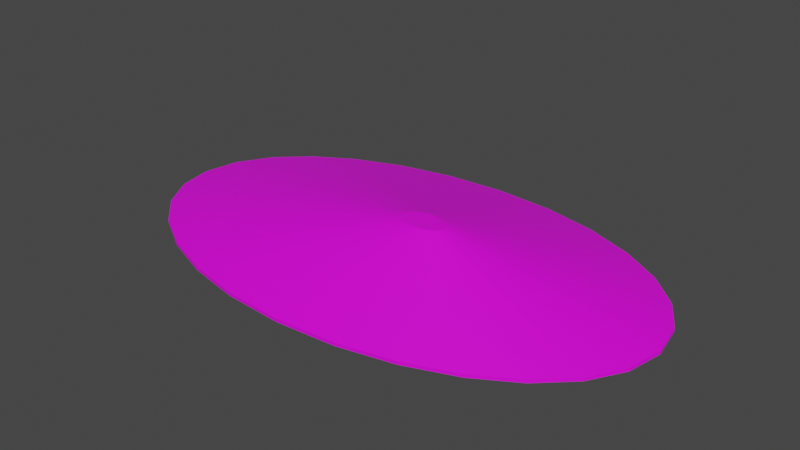 # Source: terrain_gentle_hill_140.blend  (saved by Blender 3.0.42; exported with 4.5.12 LTS)
import bpy
from mathutils import Matrix  # noqa: F401  (used for matrix-valued properties, if any)

bpy.ops.wm.read_factory_settings(use_empty=True)
scene = bpy.context.scene
scene.name = 'Scene'

# ---- collections
col_collection = bpy.data.collections.new('Collection'); scene.collection.children.link(col_collection)

# ---- images (referenced by path relative to the original .blend; pixels are not part of the script)
import os
ASSET_DIR = os.environ.get("B2B_ASSET_DIR", "")  # directory of the original .blend (textures are referenced by path, not embedded)
HERE = os.path.dirname(os.path.abspath(__file__))  # packed textures are extracted next to this script under _unpacked/

def load_image(name, relpath, width, height, colorspace="sRGB"):
    """Load a texture the original file referenced (path relative to the .blend, or extracted next to this script)."""
    p = next((c for c in (os.path.join(HERE, relpath), os.path.join(ASSET_DIR, relpath)) if relpath and os.path.exists(c)), "")
    if p:
        img = bpy.data.images.load(p, check_existing=True)
        img.name = name
    else:  # same state as the original file: an image datablock whose file is absent (Cycles renders it pink)
        img = bpy.data.images.new(name, width, height)
        img.source = "FILE"
        img.filepath = "//" + (relpath or name)
    img.colorspace_settings.name = colorspace
    return img
img_background_jpg_001 = load_image('background.jpg.001', 'background.jpg', 1024, 1024, 'sRGB')

# ---- materials (node trees are filled in below, after node groups)
mat_default_obj_001 = bpy.data.materials.new('Default_OBJ.001')
mat_default_obj_001.use_transparent_shadow = False

# ---- material node trees
mat_default_obj_001.use_nodes = True; mat_default_obj_001.node_tree.nodes.clear()
_N = mat_default_obj_001.node_tree.nodes; _L = mat_default_obj_001.node_tree.links
n0 = _N.new('ShaderNodeBsdfPrincipled'); n0.name = 'Principled BSDF'; n0.location = (10, 300)
n0.distribution = 'GGX'
n0.subsurface_method = 'RANDOM_WALK_SKIN'
n0.inputs[3].default_value = 1.45
n0.inputs[27].default_value = (0.0, 0.0, 0.0, 1.0)
n0.inputs[28].default_value = 1.0
n1 = _N.new('ShaderNodeOutputMaterial'); n1.name = 'Material Output'; n1.location = (300, 300)
n2 = _N.new('ShaderNodeTexImage'); n2.name = 'Image Texture'; n2.location = (-368, 30)
n2.image = img_background_jpg_001
_L.new(n0.outputs[0], n1.inputs[0])
_L.new(n2.outputs[0], n0.inputs[0])
n1.is_active_output = True

# ---- world
world_world = bpy.data.worlds.new('World'); scene.world = world_world
world_world.use_nodes = True; world_world.node_tree.nodes.clear()
_N = world_world.node_tree.nodes; _L = world_world.node_tree.links
n0 = _N.new('ShaderNodeOutputWorld'); n0.name = 'World Output'; n0.location = (300, 300)
n1 = _N.new('ShaderNodeBackground'); n1.name = 'Background'; n1.location = (10, 300)
n1.inputs[0].default_value = (0.05088, 0.05088, 0.05088, 1.0)
_L.new(n1.outputs[0], n0.inputs[0])
n0.is_active_output = True
world_world.color = (0.05088, 0.05088, 0.05088)
world_world.use_sun_shadow = False
world_world.sun_shadow_jitter_overblur = 0.0

# ---- meshes
me_terrain_wooded_hill__115_001 = bpy.data.meshes.new('terrain Wooded Hill #115.001')
me_terrain_wooded_hill__115_001.from_pydata([(3.927, 0.004772, -0.1599), (3.823, 0.5456, -0.1599), (3.823, 0.5456, -0.1117), (3.927, 0.004772, -0.1117), (3.527, 1.042, -0.1599), (3.527, 1.042, -0.1117), (3.062, 1.48, -0.1599), (3.062, 1.48, -0.1117), (2.452, 1.846, -0.1599), (2.452, 1.846, -0.1117), (1.722, 2.125, -0.1599), (1.722, 2.125, -0.1117), (0.8935, 2.302, -0.1599), (0.8935, 2.302, -0.1117), (-0.008123, 2.365, -0.1599), (-0.008123, 2.365, -0.1117), (-0.9097, 2.302, -0.1599), (-0.9097, 2.302, -0.1117), (-1.738, 2.125, -0.1599), (-1.738, 2.125, -0.1117), (-2.468, 1.846, -0.1599), (-2.468, 1.846, -0.1117), (-3.078, 1.48, -0.1599), (-3.078, 1.48, -0.1117), (-3.543, 1.042, -0.1599), (-3.543, 1.042, -0.1117), (-3.839, 0.5456, -0.1599), (-3.839, 0.5456, -0.1117), (-3.943, 0.004772, -0.1599), (-3.943, 0.004772, -0.1117), (-3.839, -0.536, -0.1599), (-3.839, -0.536, -0.1117), (-3.543, -1.033, -0.1599), (-3.543, -1.033, -0.1117), (-3.078, -1.471, -0.1599), (-3.078, -1.471, -0.1117), (-2.468, -1.836, -0.1599), (-2.468, -1.836, -0.1117), (-1.738, -2.115, -0.1599), (-1.738, -2.115, -0.1117), (-0.9097, -2.293, -0.1599), (-0.9097, -2.293, -0.1117), (-0.008123, -2.355, -0.1599), (-0.008123, -2.355, -0.1117), (0.8935, -2.293, -0.1599), (0.8935, -2.293, -0.1117), (1.722, -2.115, -0.1599), (1.722, -2.115, -0.1117), (2.452, -1.836, -0.1599), (2.452, -1.836, -0.1117), (3.062, -1.471, -0.1599), (3.062, -1.471, -0.1117), (3.527, -1.033, -0.1599), (3.527, -1.033, -0.1117), (3.823, -0.536, -0.1599), (3.823, -0.536, -0.1117), (0.9818, -0.2564, 0.6275), (0.9909, -0.3038, 0.6275), (0.9558, -0.213, 0.6275), (0.9818, -0.3511, 0.6275), (0.9151, -0.1746, 0.6275), (0.8618, -0.1426, 0.6275), (0.7978, -0.1182, 0.6275), (0.7253, -0.1027, 0.6275), (0.6464, -0.09719, 0.6275), (0.5675, -0.1027, 0.6275), (0.495, -0.1182, 0.6275), (0.4311, -0.1426, 0.6275), (0.3777, -0.1746, 0.6275), (0.337, -0.213, 0.6275), (0.3111, -0.2564, 0.6275), (0.302, -0.3038, 0.6275), (0.3111, -0.3511, 0.6275), (0.337, -0.3946, 0.6275), (0.3777, -0.4329, 0.6275), (0.4311, -0.4649, 0.6275), (0.495, -0.4893, 0.6275), (0.5675, -0.5049, 0.6275), (0.6464, -0.5103, 0.6275), (0.7253, -0.5049, 0.6275), (0.7978, -0.4893, 0.6275), (0.8618, -0.4649, 0.6275), (0.9151, -0.4329, 0.6275), (0.9558, -0.3946, 0.6275)], [], [(0, 1, 2), (0, 2, 3), (1, 4, 5), (1, 5, 2), (4, 6, 7), (4, 7, 5), (6, 8, 9), (6, 9, 7), (8, 10, 11), (8, 11, 9), (10, 12, 13), (10, 13, 11), (12, 14, 15), (12, 15, 13), (14, 16, 17), (14, 17, 15), (16, 18, 19), (16, 19, 17), (18, 20, 21), (18, 21, 19), (20, 22, 23), (20, 23, 21), (22, 24, 25), (22, 25, 23), (24, 26, 27), (24, 27, 25), (26, 28, 29), (26, 29, 27), (28, 30, 31), (28, 31, 29), (45, 47, 80, 79), (33, 31, 30, 32), (15, 17, 65, 64), (17, 19, 66, 65), (37, 35, 34, 36), (35, 33, 32, 34), (51, 49, 48, 50), (54, 0, 3), (54, 3, 55), (33, 35, 74, 73), (13, 15, 64, 63), (5, 7, 60, 58), (72, 73, 74, 75, 76, 77, 78, 79, 80, 81, 82, 83, 59, 57, 56, 58, 60, 61, 62, 63, 64, 65, 66, 67, 68, 69, 70, 71), (55, 3, 57, 59), (43, 45, 79, 78), (25, 27, 70, 69), (51, 53, 83, 82), (29, 31, 72, 71), (11, 13, 63, 62), (3, 2, 56, 57), (19, 21, 67, 66), (38, 36, 34, 32, 30, 28, 26, 24, 22, 20, 18, 16, 14, 12, 10, 8, 6, 4, 1, 0, 54, 52, 50, 48, 46, 44, 42, 40), (47, 49, 81, 80), (23, 25, 69, 68), (41, 43, 78, 77), (39, 41, 77, 76), (2, 5, 58, 56), (31, 33, 73, 72), (35, 37, 75, 74), (27, 29, 71, 70), (7, 9, 61, 60), (21, 23, 68, 67), (49, 51, 82, 81), (41, 39, 38, 40), (37, 39, 76, 75), (43, 41, 40, 42), (47, 45, 44, 46), (49, 47, 46, 48), (53, 55, 59, 83), (39, 37, 36, 38), (9, 11, 62, 61), (45, 43, 42, 44), (55, 53, 52, 54), (53, 51, 50, 52)])
me_terrain_wooded_hill__115_001.polygons.foreach_set('use_smooth', [True] * 74)
_k = set([(0, 1), (0, 3), (0, 54), (1, 2), (1, 4), (2, 3), (2, 5), (3, 55), (4, 5), (4, 6), (5, 7), (6, 7), (6, 8), (7, 9), (8, 9), (8, 10), (9, 11), (10, 11), (10, 12), (11, 13), (12, 13), (12, 14), (13, 15), (14, 15), (14, 16), (15, 17), (16, 17), (16, 18), (17, 19), (18, 19), (18, 20), (19, 21), (20, 21), (20, 22), (21, 23), (22, 23), (22, 24), (23, 25), (24, 25), (24, 26), (25, 27), (26, 27), (26, 28), (27, 29), (28, 29), (28, 30), (29, 31), (30, 31), (30, 32), (31, 33), (32, 33), (32, 34), (33, 35), (34, 35), (34, 36), (35, 37), (36, 37), (36, 38), (37, 39), (38, 39), (38, 40), (39, 41), (40, 41), (40, 42), (41, 43), (42, 43), (42, 44), (43, 45), (44, 45), (44, 46), (45, 47), (46, 47), (46, 48), (47, 49), (48, 49), (48, 50), (49, 51), (50, 51), (50, 52), (51, 53), (52, 53), (52, 54), (53, 55), (54, 55), (56, 57), (56, 58), (57, 59), (58, 60), (59, 83), (60, 61), (61, 62), (62, 63), (63, 64), (64, 65), (65, 66), (66, 67), (67, 68), (68, 69), (69, 70), (70, 71), (71, 72), (72, 73), (73, 74), (74, 75), (75, 76), (76, 77), (77, 78), (78, 79), (79, 80), (80, 81), (81, 82), (82, 83)])
me_terrain_wooded_hill__115_001.attributes.new('sharp_edge', 'BOOLEAN', 'EDGE').data.foreach_set('value', [ (min(e.vertices), max(e.vertices)) in _k for e in me_terrain_wooded_hill__115_001.edges])
_uv = me_terrain_wooded_hill__115_001.uv_layers.new(name='UVMap')
_uv.uv.foreach_set('vector', [0.8255, 0.4604, 0.7913, 0.4677, 0.7903, 0.4652, 0.8255, 0.4604, 0.7903, 0.4652, 0.8255, 0.4577, 0.7913, 0.4677, 0.7597, 0.4879, 0.758, 0.4858, 0.7913, 0.4677, 0.758, 0.4858, 0.7903, 0.4652, 0.7597, 0.4879, 0.7317, 0.5192, 0.7295, 0.5176, 0.7597, 0.4879, 0.7295, 0.5176, 0.758, 0.4858, 0.7317, 0.5192, 0.7081, 0.5599, 0.7057, 0.5588, 0.7317, 0.5192, 0.7057, 0.5588, 0.7295, 0.5176, 0.7081, 0.5599, 0.6906, 0.6086, 0.688, 0.6079, 0.7081, 0.5599, 0.688, 0.6079, 0.7057, 0.5588, 0.6906, 0.6086, 0.6798, 0.6636, 0.6771, 0.6632, 0.6906, 0.6086, 0.6771, 0.6632, 0.688, 0.6079, 0.6798, 0.6636, 0.6766, 0.7232, 0.6739, 0.7232, 0.6798, 0.6636, 0.6739, 0.7232, 0.6771, 0.6632, 0.6766, 0.7232, 0.6817, 0.7826, 0.679, 0.783, 0.6766, 0.7232, 0.679, 0.783, 0.6739, 0.7232, 0.6817, 0.7826, 0.6943, 0.837, 0.6917, 0.8378, 0.6817, 0.7826, 0.6917, 0.8378, 0.679, 0.783, 0.6943, 0.837, 0.7136, 0.8847, 0.7112, 0.8859, 0.6943, 0.837, 0.7112, 0.8859, 0.6917, 0.8378, 0.7136, 0.8847, 0.7381, 0.9244, 0.7359, 0.9261, 0.7136, 0.8847, 0.7359, 0.9261, 0.7112, 0.8859, 0.7381, 0.9244, 0.7669, 0.9543, 0.7653, 0.9564, 0.7381, 0.9244, 0.7653, 0.9564, 0.7359, 0.9261, 0.7669, 0.9543, 0.7989, 0.9733, 0.7979, 0.9758, 0.7669, 0.9543, 0.7979, 0.9758, 0.7653, 0.9564, 0.7989, 0.9733, 0.8331, 0.9798, 0.8331, 0.9825, 0.7989, 0.9733, 0.8331, 0.9825, 0.7979, 0.9758, 0.8331, 0.9798, 0.8673, 0.9726, 0.8683, 0.9751, 0.8331, 0.9798, 0.8683, 0.9751, 0.8331, 0.9825, 0.2605, 0.6766, 0.2043, 0.5845, 0.4374, 0.5272, 0.4423, 0.5353, 0.9006, 0.9545, 0.8683, 0.9751, 0.8673, 0.9726, 0.8989, 0.9524, 0.7699, 0.3518, 0.8431, 0.4406, 0.4934, 0.5146, 0.4869, 0.5069, 0.8431, 0.4406, 0.8993, 0.5327, 0.4983, 0.5227, 0.4934, 0.5146, 0.9529, 0.8815, 0.9291, 0.9226, 0.9269, 0.921, 0.9504, 0.8803, 0.9291, 0.9226, 0.9006, 0.9545, 0.8989, 0.9524, 0.9269, 0.921, 0.9226, 0.5142, 0.9474, 0.5544, 0.945, 0.5556, 0.9205, 0.5158, 0.8597, 0.467, 0.8255, 0.4604, 0.8255, 0.4577, 0.8597, 0.467, 0.8255, 0.4577, 0.8607, 0.4645, 0.7656, 0.9763, 0.6844, 0.9717, 0.4795, 0.5611, 0.4866, 0.5615, 0.6851, 0.2739, 0.7699, 0.3518, 0.4869, 0.5069, 0.4795, 0.5, 0.338, 0.1409, 0.4192, 0.1455, 0.4562, 0.4888, 0.4491, 0.4884, 0.4929, 0.5601, 0.4866, 0.5615, 0.4795, 0.5611, 0.4718, 0.559, 0.464, 0.5552, 0.4562, 0.5499, 0.4488, 0.5431, 0.4423, 0.5353, 0.4374, 0.5272, 0.4341, 0.5192, 0.4324, 0.5114, 0.4323, 0.5043, 0.4341, 0.4981, 0.4377, 0.4931, 0.4428, 0.4898, 0.4491, 0.4884, 0.4562, 0.4888, 0.4639, 0.4909, 0.4717, 0.4947, 0.4795, 0.5, 0.4869, 0.5069, 0.4934, 0.5146, 0.4983, 0.5227, 0.5016, 0.5307, 0.5033, 0.5385, 0.5034, 0.5456, 0.5016, 0.5518, 0.498, 0.5568, 0.1662, 0.2518, 0.207, 0.1948, 0.4377, 0.4931, 0.4341, 0.4981, 0.3337, 0.7654, 0.2605, 0.6766, 0.4423, 0.5353, 0.4488, 0.5431, 0.9574, 0.7944, 0.9374, 0.8654, 0.5016, 0.5518, 0.5034, 0.5456, 0.1465, 0.4041, 0.1462, 0.3227, 0.4323, 0.5043, 0.4324, 0.5114, 0.8966, 0.9224, 0.8375, 0.9601, 0.4929, 0.5601, 0.498, 0.5568, 0.5962, 0.2129, 0.6851, 0.2739, 0.4795, 0.5, 0.4717, 0.4947, 0.207, 0.1948, 0.2661, 0.157, 0.4428, 0.4898, 0.4377, 0.4931, 0.8993, 0.5327, 0.9375, 0.6247, 0.5016, 0.5307, 0.4983, 0.5227, 0.02022, 0.9872, 0.01942, 0.9894, 0.01834, 0.9913, 0.01706, 0.9927, 0.01562, 0.9936, 0.01406, 0.994, 0.0125, 0.9937, 0.01104, 0.9928, 0.009719, 0.9914, 0.0086, 0.9896, 0.00772, 0.9874, 0.007144, 0.985, 0.006912, 0.9822, 0.007058, 0.9795, 0.007553, 0.977, 0.008352, 0.9748, 0.009427, 0.9729, 0.01071, 0.9715, 0.01215, 0.9706, 0.01371, 0.9703, 0.01527, 0.9706, 0.01673, 0.9714, 0.01805, 0.9728, 0.01917, 0.9746, 0.02005, 0.9768, 0.02063, 0.9793, 0.02086, 0.982, 0.02071, 0.9847, 0.2043, 0.5845, 0.1661, 0.4925, 0.4341, 0.5192, 0.4374, 0.5272, 0.9571, 0.7131, 0.9574, 0.7944, 0.5034, 0.5456, 0.5033, 0.5385, 0.4185, 0.8433, 0.3337, 0.7654, 0.4488, 0.5431, 0.4562, 0.5499, 0.5074, 0.9043, 0.4185, 0.8433, 0.4562, 0.5499, 0.464, 0.5552, 0.2661, 0.157, 0.338, 0.1409, 0.4491, 0.4884, 0.4428, 0.4898, 0.8375, 0.9601, 0.7656, 0.9763, 0.4866, 0.5615, 0.4929, 0.5601, 0.6844, 0.9717, 0.5972, 0.9474, 0.4718, 0.559, 0.4795, 0.5611, 0.9374, 0.8654, 0.8966, 0.9224, 0.498, 0.5568, 0.5016, 0.5518, 0.4192, 0.1455, 0.5064, 0.1698, 0.4639, 0.4909, 0.4562, 0.4888, 0.9375, 0.6247, 0.9571, 0.7131, 0.5033, 0.5385, 0.5016, 0.5307, 0.1661, 0.4925, 0.1465, 0.4041, 0.4324, 0.5114, 0.4341, 0.5192, 0.9815, 0.777, 0.9705, 0.8323, 0.9679, 0.8316, 0.9788, 0.7767, 0.5972, 0.9474, 0.5074, 0.9043, 0.464, 0.5552, 0.4718, 0.559, 0.9847, 0.717, 0.9815, 0.777, 0.9788, 0.7767, 0.982, 0.7171, 0.9669, 0.6025, 0.9796, 0.6573, 0.9769, 0.6577, 0.9643, 0.6033, 0.9474, 0.5544, 0.9669, 0.6025, 0.9643, 0.6033, 0.945, 0.5556, 0.1462, 0.3227, 0.1662, 0.2518, 0.4341, 0.4981, 0.4323, 0.5043, 0.9705, 0.8323, 0.9529, 0.8815, 0.9504, 0.8803, 0.9679, 0.8316, 0.5064, 0.1698, 0.5962, 0.2129, 0.4717, 0.4947, 0.4639, 0.4909, 0.9796, 0.6573, 0.9847, 0.717, 0.982, 0.7171, 0.9769, 0.6577, 0.8607, 0.4645, 0.8933, 0.4839, 0.8916, 0.4859, 0.8597, 0.467, 0.8933, 0.4839, 0.9226, 0.5142, 0.9205, 0.5158, 0.8916, 0.4859])
me_terrain_wooded_hill__115_001.materials.append(mat_default_obj_001)
me_terrain_wooded_hill__115_001.use_remesh_fix_poles = True
me_terrain_wooded_hill__115_001.use_remesh_preserve_attributes = False
me_terrain_wooded_hill__115_001.use_paint_bone_selection = False
me_terrain_wooded_hill__115_001.use_paint_mask = True
me_terrain_wooded_hill__115_001.update()
me_terrain_wooded_hill__115_001.normals_split_custom_set([tuple(v) for v in zip(*[iter([0.982, 0.1888, 0.0, 0.982, 0.1888, 0.0, 0.982, 0.1888, 0.0, 0.982, 0.1888, 0.0, 0.982, 0.1888, 0.0, 0.982, 0.1888, 0.0, 0.8588, 0.5124, 0.0, 0.8588, 0.5124, 0.0, 0.8588, 0.5124, 0.0, 0.8588, 0.5124, 0.0, 0.8588, 0.5124, 0.0, 0.8588, 0.5124, 0.0, 0.686, 0.7276, 0.0, 0.686, 0.7276, 0.0, 0.686, 0.7276, 0.0, 0.686, 0.7276, 0.0, 0.686, 0.7276, 0.0, 0.686, 0.7276, 0.0, 0.5143, 0.8576, 0.0, 0.5143, 0.8576, 0.0, 0.5143, 0.8576, 0.0, 0.5143, 0.8576, 0.0, 0.5143, 0.8576, 0.0, 0.5143, 0.8576, 0.0, 0.3564, 0.9343, 0.0, 0.3564, 0.9343, 0.0, 0.3564, 0.9343, 0.0, 0.3564, 0.9343, 0.0, 0.3564, 0.9343, 0.0, 0.3564, 0.9343, 0.0, 0.2098, 0.9777, 0.0, 0.2098, 0.9777, 0.0, 0.2098, 0.9777, 0.0, 0.2098, 0.9777, 0.0, 0.2098, 0.9777, 0.0, 0.2098, 0.9777, 0.0, 0.06904, 0.9976, 0.0, 0.06905, 0.9976, 0.0, 0.06905, 0.9976, 0.0, 0.06904, 0.9976, 0.0, 0.06905, 0.9976, 0.0, 0.06904, 0.9976, 0.0, -0.06904, 0.9976, 0.0, -0.06905, 0.9976, 0.0, -0.06905, 0.9976, 0.0, -0.06904, 0.9976, 0.0, -0.06905, 0.9976, 0.0, -0.06904, 0.9976, 0.0, -0.2098, 0.9777, 0.0, -0.2098, 0.9777, 0.0, -0.2098, 0.9777, 0.0, -0.2098, 0.9777, 0.0, -0.2098, 0.9777, 0.0, -0.2098, 0.9777, 0.0, -0.3564, 0.9343, 0.0, -0.3564, 0.9343, 0.0, -0.3564, 0.9343, 0.0, -0.3564, 0.9343, 0.0, -0.3564, 0.9343, 0.0, -0.3564, 0.9343, 0.0, -0.5143, 0.8576, 0.0, -0.5143, 0.8576, 0.0, -0.5143, 0.8576, 0.0, -0.5143, 0.8576, 0.0, -0.5143, 0.8576, 0.0, -0.5143, 0.8576, 0.0, -0.686, 0.7276, 0.0, -0.686, 0.7276, 0.0, -0.686, 0.7276, 0.0, -0.686, 0.7276, 0.0, -0.686, 0.7276, 0.0, -0.686, 0.7276, 0.0, -0.8588, 0.5124, 0.0, -0.8588, 0.5124, 0.0, -0.8588, 0.5124, 0.0, -0.8588, 0.5124, 0.0, -0.8588, 0.5124, 0.0, -0.8588, 0.5124, 0.0, -0.982, 0.1888, 0.0, -0.982, 0.1888, 0.0, -0.982, 0.1888, 0.0, -0.982, 0.1888, 0.0, -0.982, 0.1888, 0.0, -0.982, 0.1888, 0.0, -0.982, -0.1888, 0.0, -0.982, -0.1888, 0.0, -0.982, -0.1888, 0.0, -0.982, -0.1888, 0.0, -0.982, -0.1888, 0.0, -0.982, -0.1888, 0.0, 0.05256, -0.3773, 0.9246, 0.1101, -0.3589, 0.9269, 0.103, -0.3626, 0.9262, 0.05404, -0.3772, 0.9246, -0.8588, -0.5124, 0.0, -0.8588, -0.5124, 0.0, -0.8588, -0.5124, 0.0, -0.8588, -0.5124, 0.0, -0.002963, 0.2869, 0.958, -0.0427, 0.2695, 0.9621, -0.03344, 0.2748, 0.9609, 0.003368, 0.2884, 0.9575, -0.0427, 0.2695, 0.9621, -0.0774, 0.2417, 0.9672, -0.06753, 0.251, 0.9656, -0.03344, 0.2748, 0.9609, -0.5143, -0.8576, 0.0, -0.5143, -0.8576, 0.0, -0.5143, -0.8576, 0.0, -0.5143, -0.8576, 0.0, -0.686, -0.7276, 0.0, -0.686, -0.7276, 0.0, -0.686, -0.7276, 0.0, -0.686, -0.7276, 0.0, 0.5143, -0.8576, 0.0, 0.5143, -0.8576, 0.0, 0.5143, -0.8576, 0.0, 0.5143, -0.8576, 0.0, 0.982, -0.1888, 0.0, 0.982, -0.1888, 0.0, 0.982, -0.1888, 0.0, 0.982, -0.1888, 0.0, 0.982, -0.1888, 0.0, 0.982, -0.1888, 0.0, -0.1662, -0.123, 0.9784, -0.152, -0.1854, 0.9708, -0.1439, -0.2097, 0.9671, -0.1623, -0.1443, 0.9761, 0.04023, 0.291, 0.9559, -0.002963, 0.2869, 0.958, 0.003368, 0.2884, 0.9575, 0.04203, 0.2909, 0.9558, 0.2017, 0.1564, 0.9669, 0.167, 0.2134, 0.9626, 0.1608, 0.2211, 0.9619, 0.1971, 0.1654, 0.9663, 1.681e-08, 0.0, 1.0, 1.681e-08, 0.0, 1.0, 1.681e-08, 0.0, 1.0, 1.681e-08, 0.0, 1.0, 1.681e-08, 0.0, 1.0, 1.681e-08, 0.0, 1.0, 1.681e-08, 0.0, 1.0, 1.681e-08, 0.0, 1.0, 1.681e-08, 0.0, 1.0, 1.681e-08, 0.0, 1.0, 1.681e-08, 0.0, 1.0, 1.681e-08, 0.0, 1.0, 1.681e-08, 0.0, 1.0, 1.681e-08, 0.0, 1.0, 1.681e-08, 0.0, 1.0, 1.681e-08, 0.0, 1.0, 1.681e-08, 0.0, 1.0, 1.681e-08, 0.0, 1.0, 1.681e-08, 0.0, 1.0, 1.681e-08, 0.0, 1.0, 1.681e-08, 0.0, 1.0, 1.681e-08, 0.0, 1.0, 1.681e-08, 0.0, 1.0, 1.681e-08, 0.0, 1.0, 1.681e-08, 0.0, 1.0, 1.681e-08, 0.0, 1.0, 1.681e-08, 0.0, 1.0, 1.681e-08, 0.0, 1.0, 0.2456, -0.08589, 0.9655, 0.2439, 0.002547, 0.9698, 0.2445, -0.003607, 0.9696, 0.2441, -0.1037, 0.9642, -0.004892, -0.3705, 0.9288, 0.05256, -0.3773, 0.9246, 0.05404, -0.3772, 0.9246, 0.005555, -0.3736, 0.9276, -0.1503, 0.1139, 0.9821, -0.1639, 0.05941, 0.9847, -0.1626, 0.06613, 0.9845, -0.1461, 0.1262, 0.9812, 0.2033, -0.2533, 0.9458, 0.232, -0.1741, 0.957, 0.2255, -0.197, 0.9541, 0.1925, -0.2731, 0.9425, -0.1715, 0.001257, 0.9852, -0.1725, -0.05985, 0.9832, -0.1717, -0.07363, 0.9824, -0.1717, -0.001789, 0.9852, 0.0844, 0.2804, 0.9562, 0.04023, 0.291, 0.9559, 0.04203, 0.2909, 0.9558, 0.08178, 0.2814, 0.9561, 0.2439, 0.002547, 0.9698, 0.2284, 0.08486, 0.9699, 0.2271, 0.08945, 0.9698, 0.2445, -0.003607, 0.9696, -0.0774, 0.2417, 0.9672, -0.1068, 0.2059, 0.9727, -0.0979, 0.2182, 0.971, -0.06753, 0.251, 0.9656, -1.288e-10, 1.952e-07, -1.0, -1.288e-10, 1.952e-07, -1.0, -1.288e-10, 1.952e-07, -1.0, -1.288e-10, 1.952e-07, -1.0, -1.288e-10, 1.952e-07, -1.0, -1.288e-10, 1.952e-07, -1.0, -1.288e-10, 1.952e-07, -1.0, -1.288e-10, 1.952e-07, -1.0, -1.288e-10, 1.952e-07, -1.0, -1.288e-10, 1.952e-07, -1.0, -1.288e-10, 1.952e-07, -1.0, -1.288e-10, 1.952e-07, -1.0, -1.288e-10, 1.952e-07, -1.0, -1.288e-10, 1.952e-07, -1.0, -1.288e-10, 1.952e-07, -1.0, -1.288e-10, 1.952e-07, -1.0, -1.288e-10, 1.952e-07, -1.0, -1.288e-10, 1.952e-07, -1.0, -1.288e-10, 1.952e-07, -1.0, -1.288e-10, 1.952e-07, -1.0, -1.288e-10, 1.952e-07, -1.0, -1.288e-10, 1.952e-07, -1.0, -1.288e-10, 1.952e-07, -1.0, -1.288e-10, 1.952e-07, -1.0, -1.288e-10, 1.952e-07, -1.0, -1.288e-10, 1.952e-07, -1.0, -1.288e-10, 1.952e-07, -1.0, -1.288e-10, 1.952e-07, -1.0, 0.1101, -0.3589, 0.9269, 0.1616, -0.3164, 0.9347, 0.1503, -0.3284, 0.9325, 0.103, -0.3626, 0.9262, -0.1311, 0.163, 0.9779, -0.1503, 0.1139, 0.9821, -0.1461, 0.1262, 0.9812, -0.1242, 0.1767, 0.9764, -0.05601, -0.3416, 0.9382, -0.004892, -0.3705, 0.9288, 0.005555, -0.3736, 0.9276, -0.0408, -0.3528, 0.9348, -0.09757, -0.2978, 0.9496, -0.05601, -0.3416, 0.9382, -0.0408, -0.3528, 0.9348, -0.08255, -0.3163, 0.945, 0.2284, 0.08486, 0.9699, 0.2017, 0.1564, 0.9669, 0.1971, 0.1654, 0.9663, 0.2271, 0.08945, 0.9698, -0.1725, -0.05985, 0.9832, -0.1662, -0.123, 0.9784, -0.1623, -0.1443, 0.9761, -0.1717, -0.07363, 0.9824, -0.152, -0.1854, 0.9708, -0.1293, -0.2446, 0.961, -0.1172, -0.2677, 0.9563, -0.1439, -0.2097, 0.9671, -0.1639, 0.05941, 0.9847, -0.1715, 0.001257, 0.9852, -0.1717, -0.001789, 0.9852, -0.1626, 0.06613, 0.9845, 0.167, 0.2134, 0.9626, 0.1272, 0.2546, 0.9586, 0.1217, 0.2589, 0.9582, 0.1608, 0.2211, 0.9619, -0.1068, 0.2059, 0.9727, -0.1311, 0.163, 0.9779, -0.1242, 0.1767, 0.9764, -0.0979, 0.2182, 0.971, 0.1616, -0.3164, 0.9347, 0.2033, -0.2533, 0.9458, 0.1925, -0.2731, 0.9425, 0.1503, -0.3284, 0.9325, -0.2098, -0.9777, 0.0, -0.2098, -0.9777, 0.0, -0.2098, -0.9777, 0.0, -0.2098, -0.9777, 0.0, -0.1293, -0.2446, 0.961, -0.09757, -0.2978, 0.9496, -0.08255, -0.3163, 0.945, -0.1172, -0.2677, 0.9563, -0.06904, -0.9976, 0.0, -0.06904, -0.9976, 0.0, -0.06904, -0.9976, 0.0, -0.06904, -0.9976, 0.0, 0.2098, -0.9777, 0.0, 0.2098, -0.9777, 0.0, 0.2098, -0.9777, 0.0, 0.2098, -0.9777, 0.0, 0.3564, -0.9343, 0.0, 0.3564, -0.9343, 0.0, 0.3564, -0.9343, 0.0, 0.3564, -0.9343, 0.0, 0.232, -0.1741, 0.957, 0.2456, -0.08589, 0.9655, 0.2441, -0.1037, 0.9642, 0.2255, -0.197, 0.9541, -0.3564, -0.9343, 0.0, -0.3564, -0.9343, 0.0, -0.3564, -0.9343, 0.0, -0.3564, -0.9343, 0.0, 0.1272, 0.2546, 0.9586, 0.0844, 0.2804, 0.9562, 0.08178, 0.2814, 0.9561, 0.1217, 0.2589, 0.9582, 0.06904, -0.9976, 0.0, 0.06904, -0.9976, 0.0, 0.06904, -0.9976, 0.0, 0.06904, -0.9976, 0.0, 0.8588, -0.5124, 0.0, 0.8588, -0.5124, 0.0, 0.8588, -0.5124, 0.0, 0.8588, -0.5124, 0.0, 0.686, -0.7276, 0.0, 0.686, -0.7276, 0.0, 0.686, -0.7276, 0.0, 0.686, -0.7276, 0.0])] * 3)])

# ---- objects
ob_terrain_gentle_hill__140 = bpy.data.objects.new('terrain Gentle Hill #140', me_terrain_wooded_hill__115_001)

# ---- transforms, parenting, visibility, modifiers, constraints
ob_terrain_gentle_hill__140.location = (0.0, 0.0, 0.0)

# ---- collection membership
col_collection.objects.link(ob_terrain_gentle_hill__140)

# ---- scene / render settings (as saved in the file)
scene.frame_start = 1; scene.frame_end = 250; scene.frame_set(1)
scene.render.engine = 'BLENDER_EEVEE_NEXT'
scene.cycles.sampling_pattern = 'TABULATED_SOBOL'
scene.cycles.use_light_tree = False
scene.view_settings.view_transform = 'Filmic'
bpy.context.view_layer.update()

# ---- added for rendering (the .blend has no active camera and no usable light): camera, sun
cam_auto = bpy.data.cameras.new('AutoCamera')
cam_auto.lens = 50.0
cam_auto.sensor_width = 36.0
cam_auto.clip_end = 1000.0
ob_auto_camera = bpy.data.objects.new('AutoCamera', cam_auto)
scene.collection.objects.link(ob_auto_camera)
ob_auto_camera.location = (8.51376, -10.2215, 7.05134)
ob_auto_camera.rotation_euler = (1.09748, -7.21219e-08, 0.694738)
scene.camera = ob_auto_camera
light_auto_sun = bpy.data.lights.new('AutoSun', 'SUN')
light_auto_sun.energy = 3.0
light_auto_sun.angle = 0.0523599
ob_auto_sun = bpy.data.objects.new('AutoSun', light_auto_sun)
scene.collection.objects.link(ob_auto_sun)
ob_auto_sun.rotation_euler = (0.872665, 0.174533, 0.523599)
bpy.context.view_layer.update()
